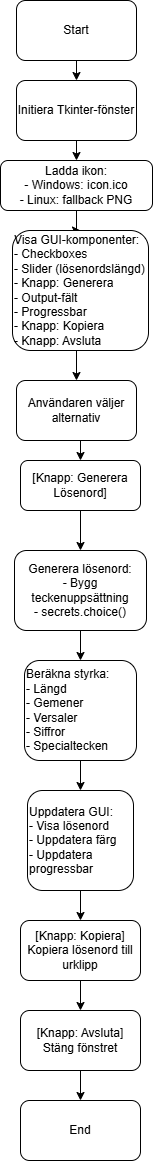

The diagram above was exported from draw.io. Its source (the exported page's mxGraphModel, read from the mxfile embedded in the PNG):
<mxGraphModel dx="1042" dy="471" grid="1" gridSize="10" guides="1" tooltips="1" connect="1" arrows="1" fold="1" page="1" pageScale="1" pageWidth="827" pageHeight="1169" math="0" shadow="0">
  <root>
    <mxCell id="0" />
    <mxCell id="1" parent="0" />
    <mxCell id="0asf1mRWJt-jyHC5QsKj-23" edge="1" parent="1" source="0asf1mRWJt-jyHC5QsKj-11" style="edgeStyle=orthogonalEdgeStyle;rounded=0;orthogonalLoop=1;jettySize=auto;html=1;exitX=0.5;exitY=1;exitDx=0;exitDy=0;entryX=0.5;entryY=0;entryDx=0;entryDy=0;" target="0asf1mRWJt-jyHC5QsKj-12">
      <mxGeometry relative="1" as="geometry" />
    </mxCell>
    <mxCell id="0asf1mRWJt-jyHC5QsKj-11" parent="1" style="rounded=1;whiteSpace=wrap;html=1;" value="Start" vertex="1">
      <mxGeometry height="60" width="120" x="354" as="geometry" />
    </mxCell>
    <mxCell id="0asf1mRWJt-jyHC5QsKj-24" edge="1" parent="1" source="0asf1mRWJt-jyHC5QsKj-12" style="edgeStyle=orthogonalEdgeStyle;rounded=0;orthogonalLoop=1;jettySize=auto;html=1;exitX=0.5;exitY=1;exitDx=0;exitDy=0;entryX=0.5;entryY=0;entryDx=0;entryDy=0;" target="0asf1mRWJt-jyHC5QsKj-13">
      <mxGeometry relative="1" as="geometry" />
    </mxCell>
    <mxCell id="0asf1mRWJt-jyHC5QsKj-12" parent="1" style="rounded=1;whiteSpace=wrap;html=1;" value="Initiera Tkinter-fönster" vertex="1">
      <mxGeometry height="60" width="120" x="354" y="80" as="geometry" />
    </mxCell>
    <mxCell id="0asf1mRWJt-jyHC5QsKj-25" edge="1" parent="1" source="0asf1mRWJt-jyHC5QsKj-13" style="edgeStyle=orthogonalEdgeStyle;rounded=0;orthogonalLoop=1;jettySize=auto;html=1;exitX=0.5;exitY=1;exitDx=0;exitDy=0;" target="0asf1mRWJt-jyHC5QsKj-14">
      <mxGeometry relative="1" as="geometry" />
    </mxCell>
    <mxCell id="0asf1mRWJt-jyHC5QsKj-13" parent="1" style="rounded=1;whiteSpace=wrap;html=1;" value="&lt;div&gt;Ladda ikon:&lt;/div&gt;&lt;div&gt;- Windows: icon.ico&lt;/div&gt;&lt;div&gt;- Linux: fallback PNG&lt;/div&gt;" vertex="1">
      <mxGeometry height="50" width="152" x="338" y="160" as="geometry" />
    </mxCell>
    <mxCell id="0asf1mRWJt-jyHC5QsKj-26" edge="1" parent="1" source="0asf1mRWJt-jyHC5QsKj-14" style="edgeStyle=orthogonalEdgeStyle;rounded=0;orthogonalLoop=1;jettySize=auto;html=1;exitX=0.5;exitY=1;exitDx=0;exitDy=0;entryX=0.5;entryY=0;entryDx=0;entryDy=0;" target="0asf1mRWJt-jyHC5QsKj-15">
      <mxGeometry relative="1" as="geometry" />
    </mxCell>
    <mxCell id="0asf1mRWJt-jyHC5QsKj-14" parent="1" style="rounded=1;whiteSpace=wrap;html=1;align=left;" value="Visa GUI-komponenter:&lt;br&gt;- Checkboxes&lt;br&gt;- Slider (lösenordslängd)&lt;br&gt;- Knapp: Generera&lt;br&gt;- Output-fält&lt;br&gt;- Progressbar&lt;br&gt;- Knapp: Kopiera&lt;br&gt;- Knapp: Avsluta" vertex="1">
      <mxGeometry height="120" width="136" x="350" y="230" as="geometry" />
    </mxCell>
    <mxCell id="0asf1mRWJt-jyHC5QsKj-27" edge="1" parent="1" source="0asf1mRWJt-jyHC5QsKj-15" style="edgeStyle=orthogonalEdgeStyle;rounded=0;orthogonalLoop=1;jettySize=auto;html=1;exitX=0.5;exitY=1;exitDx=0;exitDy=0;entryX=0.5;entryY=0;entryDx=0;entryDy=0;" target="0asf1mRWJt-jyHC5QsKj-16">
      <mxGeometry relative="1" as="geometry" />
    </mxCell>
    <mxCell id="0asf1mRWJt-jyHC5QsKj-15" parent="1" style="rounded=1;whiteSpace=wrap;html=1;" value="Användaren väljer alternativ" vertex="1">
      <mxGeometry height="60" width="120" x="354" y="380" as="geometry" />
    </mxCell>
    <mxCell id="0asf1mRWJt-jyHC5QsKj-28" edge="1" parent="1" source="0asf1mRWJt-jyHC5QsKj-16" style="edgeStyle=orthogonalEdgeStyle;rounded=0;orthogonalLoop=1;jettySize=auto;html=1;entryX=0.5;entryY=0;entryDx=0;entryDy=0;" target="0asf1mRWJt-jyHC5QsKj-17">
      <mxGeometry relative="1" as="geometry" />
    </mxCell>
    <mxCell id="0asf1mRWJt-jyHC5QsKj-16" parent="1" style="rounded=1;whiteSpace=wrap;html=1;" value="[Knapp: Generera Lösenord]" vertex="1">
      <mxGeometry height="50" width="120" x="358" y="460" as="geometry" />
    </mxCell>
    <mxCell id="0asf1mRWJt-jyHC5QsKj-29" edge="1" parent="1" source="0asf1mRWJt-jyHC5QsKj-17" style="edgeStyle=orthogonalEdgeStyle;rounded=0;orthogonalLoop=1;jettySize=auto;html=1;entryX=0.5;entryY=0;entryDx=0;entryDy=0;" target="0asf1mRWJt-jyHC5QsKj-18">
      <mxGeometry relative="1" as="geometry" />
    </mxCell>
    <mxCell id="0asf1mRWJt-jyHC5QsKj-17" parent="1" style="rounded=1;whiteSpace=wrap;html=1;" value="&lt;div&gt;Generera lösenord:&lt;/div&gt;&lt;div&gt;- Bygg teckenuppsättning&lt;/div&gt;&lt;div&gt;- secrets.choice()&lt;/div&gt;" vertex="1">
      <mxGeometry height="80" width="132" x="352" y="550" as="geometry" />
    </mxCell>
    <mxCell id="0asf1mRWJt-jyHC5QsKj-30" edge="1" parent="1" source="0asf1mRWJt-jyHC5QsKj-18" style="edgeStyle=orthogonalEdgeStyle;rounded=0;orthogonalLoop=1;jettySize=auto;html=1;entryX=0.5;entryY=0;entryDx=0;entryDy=0;" target="0asf1mRWJt-jyHC5QsKj-19">
      <mxGeometry relative="1" as="geometry" />
    </mxCell>
    <mxCell id="0asf1mRWJt-jyHC5QsKj-18" parent="1" style="rounded=1;whiteSpace=wrap;html=1;align=left;" value="&lt;div&gt;Beräkna styrka:&lt;/div&gt;&lt;div&gt;- Längd&lt;/div&gt;&lt;div&gt;- Gemener&lt;/div&gt;&lt;div&gt;- Versaler&lt;/div&gt;&lt;div&gt;- Siffror&lt;/div&gt;&lt;div&gt;- Specialtecken&lt;/div&gt;" vertex="1">
      <mxGeometry height="100" width="112" x="362" y="660" as="geometry" />
    </mxCell>
    <mxCell id="0asf1mRWJt-jyHC5QsKj-31" edge="1" parent="1" source="0asf1mRWJt-jyHC5QsKj-19" style="edgeStyle=orthogonalEdgeStyle;rounded=0;orthogonalLoop=1;jettySize=auto;html=1;entryX=0.5;entryY=0;entryDx=0;entryDy=0;" target="0asf1mRWJt-jyHC5QsKj-20">
      <mxGeometry relative="1" as="geometry" />
    </mxCell>
    <mxCell id="0asf1mRWJt-jyHC5QsKj-19" parent="1" style="rounded=1;whiteSpace=wrap;html=1;align=left;" value="&lt;div style=&quot;&quot;&gt;Uppdatera GUI:&lt;/div&gt;&lt;div style=&quot;&quot;&gt;- Visa lösenord&lt;/div&gt;&lt;div style=&quot;&quot;&gt;- Uppdatera färg&lt;/div&gt;&lt;div style=&quot;&quot;&gt;- Uppdatera progressbar&lt;/div&gt;" vertex="1">
      <mxGeometry height="100" width="106" x="365" y="790" as="geometry" />
    </mxCell>
    <mxCell id="0asf1mRWJt-jyHC5QsKj-32" edge="1" parent="1" source="0asf1mRWJt-jyHC5QsKj-20" style="edgeStyle=orthogonalEdgeStyle;rounded=0;orthogonalLoop=1;jettySize=auto;html=1;entryX=0.5;entryY=0;entryDx=0;entryDy=0;" target="0asf1mRWJt-jyHC5QsKj-21">
      <mxGeometry relative="1" as="geometry" />
    </mxCell>
    <mxCell id="0asf1mRWJt-jyHC5QsKj-20" parent="1" style="rounded=1;whiteSpace=wrap;html=1;" value="&lt;div&gt;[Knapp: Kopiera]&lt;/div&gt;&lt;div&gt;Kopiera lösenord till urklipp&lt;/div&gt;" vertex="1">
      <mxGeometry height="60" width="120" x="358" y="920" as="geometry" />
    </mxCell>
    <mxCell id="0asf1mRWJt-jyHC5QsKj-33" edge="1" parent="1" source="0asf1mRWJt-jyHC5QsKj-21" style="edgeStyle=orthogonalEdgeStyle;rounded=0;orthogonalLoop=1;jettySize=auto;html=1;entryX=0.5;entryY=0;entryDx=0;entryDy=0;" target="0asf1mRWJt-jyHC5QsKj-22">
      <mxGeometry relative="1" as="geometry" />
    </mxCell>
    <mxCell id="0asf1mRWJt-jyHC5QsKj-21" parent="1" style="rounded=1;whiteSpace=wrap;html=1;" value="&lt;div&gt;[Knapp: Avsluta]&lt;/div&gt;&lt;div&gt;Stäng fönstret&lt;/div&gt;" vertex="1">
      <mxGeometry height="60" width="120" x="358" y="1010" as="geometry" />
    </mxCell>
    <mxCell id="0asf1mRWJt-jyHC5QsKj-22" parent="1" style="rounded=1;whiteSpace=wrap;html=1;" value="End" vertex="1">
      <mxGeometry height="60" width="120" x="358" y="1100" as="geometry" />
    </mxCell>
  </root>
</mxGraphModel>